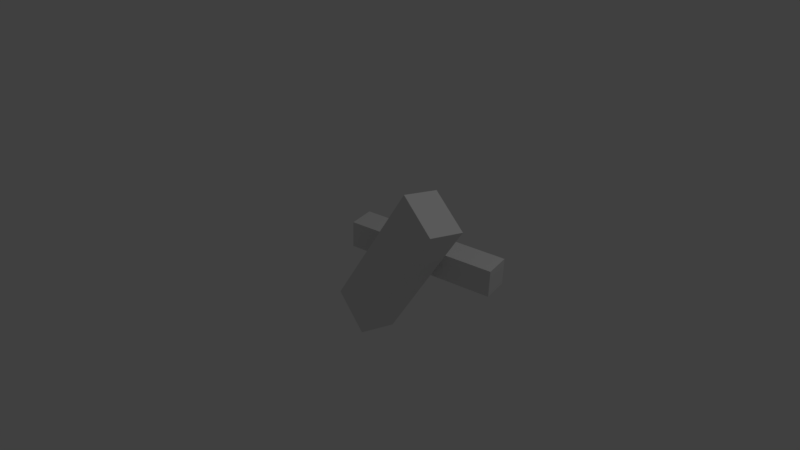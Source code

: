 # Source: boneTest.blend  (saved by Blender 2.79.0; exported with 4.5.12 LTS)
import bpy
from mathutils import Matrix  # noqa: F401  (used for matrix-valued properties, if any)

bpy.ops.wm.read_factory_settings(use_empty=True)
scene = bpy.context.scene
scene.name = 'Scene'

# ---- collections
col_collection_1 = bpy.data.collections.new('Collection 1'); scene.collection.children.link(col_collection_1)

# ---- world
world_world = bpy.data.worlds.new('World'); scene.world = world_world
world_world.color = (0.05088, 0.05088, 0.05088)
world_world.use_sun_shadow = False
world_world.sun_shadow_jitter_overblur = 0.0
world_world.cycles.sampling_method = 'MANUAL'

# ---- cameras
cam_camera = bpy.data.cameras.new('Camera')
cam_camera.clip_end = 100.0
cam_camera.lens = 35.0
cam_camera.sensor_width = 32.0
cam_camera.sensor_height = 18.0
cam_camera.ortho_scale = 7.314
cam_camera.dof.focus_distance = 0.0
cam_camera.dof.aperture_fstop = 128.0

# ---- lights
light_lamp = bpy.data.lights.new('Lamp', 'POINT')
light_lamp.transmission_factor = 0.0
light_lamp.cutoff_distance = 30.0
light_lamp.energy = 100.0
light_lamp.shadow_buffer_clip_start = 1.001
light_lamp.shadow_soft_size = 0.1
light_lamp.shadow_maximum_resolution = 0.006
light_lamp.use_absolute_resolution = True

# ---- meshes
me_cube_003 = bpy.data.meshes.new('Cube.003')
me_cube_003.from_pydata([(-1.0, -1.0, -1.0), (-1.0, -1.0, 1.0), (-1.0, 1.0, -1.0), (-1.0, 1.0, 1.0), (1.0, -1.0, -1.0), (1.0, -1.0, 1.0), (1.0, 1.0, -1.0), (1.0, 1.0, 1.0)], [], [(0, 1, 3, 2), (2, 3, 7, 6), (6, 7, 5, 4), (4, 5, 1, 0), (2, 6, 4, 0), (7, 3, 1, 5)])
me_cube_003.use_remesh_preserve_volume = False
me_cube_003.use_remesh_preserve_attributes = False
me_cube_003.use_mirror_vertex_groups = False
me_cube_003.update()
me_cube_002 = bpy.data.meshes.new('Cube.002')
me_cube_002.from_pydata([(-1.0, -1.0, -1.0), (-1.0, -1.0, 1.0), (-1.0, 1.0, -1.0), (-1.0, 1.0, 1.0), (1.0, -1.0, -1.0), (1.0, -1.0, 1.0), (1.0, 1.0, -1.0), (1.0, 1.0, 1.0)], [], [(0, 1, 3, 2), (2, 3, 7, 6), (6, 7, 5, 4), (4, 5, 1, 0), (2, 6, 4, 0), (7, 3, 1, 5)])
me_cube_002.use_remesh_preserve_volume = False
me_cube_002.use_remesh_preserve_attributes = False
me_cube_002.use_mirror_vertex_groups = False
me_cube_002.update()
arm_armature = bpy.data.armatures.new('Armature')  # bones are not reproduced

# ---- objects
ob_armature = bpy.data.objects.new('Armature', arm_armature)
ob_cube_002 = bpy.data.objects.new('Cube.002', me_cube_003)
ob_cube_001 = bpy.data.objects.new('Cube.001', me_cube_002)
ob_lamp = bpy.data.objects.new('Lamp', light_lamp)
ob_camera = bpy.data.objects.new('Camera', cam_camera)

# ---- transforms, parenting, visibility, modifiers, constraints
ob_armature.location = (-0.1254, 0.0, 0.0913)
ob_armature.lineart.crease_threshold = 0.0
ob_cube_002.parent = ob_armature
ob_cube_002.location = (0.7812, 0.375, 0.05068)
ob_cube_002.rotation_euler = (0.03412, 0.05405, 0.2289)
ob_cube_002.scale = (1.0, 0.1777, 0.1777)
ob_cube_002.lineart.crease_threshold = 0.0
_vg = ob_cube_002.vertex_groups.new(name='BaseBone')
for _i, _w in zip([0, 1, 2, 3], [0.3762, 0.4521, 0.3897, 0.4641]): _vg.add([_i], _w, 'REPLACE')
_vg = ob_cube_002.vertex_groups.new(name='armBone')
for _i, _w in zip([0, 1, 2, 3, 4, 5, 6, 7], [0.6238, 0.5479, 0.6103, 0.5359, 0.9862, 0.9879, 0.9859, 0.9845]): _vg.add([_i], _w, 'REPLACE')
_m = ob_cube_002.modifiers.new('Armature', 'ARMATURE')
_m.object = ob_armature
ob_cube_001.parent = ob_armature
ob_cube_001.matrix_parent_inverse = Matrix(((1.0, 0.0, 0.0, 0.1254), (0.0, 1.0, 0.0, 0.0), (0.0, 0.0, 1.0, -0.0913), (0.0, 0.0, 0.0, 1.0)))
ob_cube_001.location = (0.6239, -0.08004, 0.1339)
ob_cube_001.rotation_euler = (-0.1674, 0.5408, -0.1957)
ob_cube_001.scale = (0.3197, 0.2447, 1.0)
ob_cube_001.lineart.crease_threshold = 0.0
_vg = ob_cube_001.vertex_groups.new(name='BaseBone')
_vg.add([0, 1, 2, 3, 4, 5, 6, 7], 1.0, 'REPLACE')
_vg = ob_cube_001.vertex_groups.new(name='armBone')
_m = ob_cube_001.modifiers.new('Armature', 'ARMATURE')
_m.object = ob_armature
ob_lamp.location = (4.076, 1.005, 5.904)
ob_lamp.rotation_euler = (0.6503, 0.05522, 1.866)
ob_lamp.lock_rotations_4d = False
ob_lamp.empty_display_type = 'ARROWS'
ob_lamp.color = (0.0, 0.0, 0.0, 0.0)
ob_lamp.lineart.crease_threshold = 0.0
ob_camera.location = (7.481, -6.508, 5.344)
ob_camera.rotation_euler = (1.109, 0.0, 0.8149)
ob_camera.lock_rotations_4d = False
ob_camera.empty_display_type = 'ARROWS'
ob_camera.color = (0.0, 0.0, 0.0, 0.0)
ob_camera.display_type = 'WIRE'
ob_camera.lineart.crease_threshold = 0.0

# ---- collection membership
col_collection_1.objects.link(ob_armature)
col_collection_1.objects.link(ob_cube_002)
col_collection_1.objects.link(ob_cube_001)
col_collection_1.objects.link(ob_lamp)
col_collection_1.objects.link(ob_camera)

# ---- scene / render settings (as saved in the file)
scene.camera = ob_camera
scene.frame_start = 1; scene.frame_end = 250; scene.frame_set(1)
scene.render.engine = 'BLENDER_EEVEE_NEXT'
scene.render.resolution_percentage = 50
scene.render.dither_intensity = 0.0
scene.cycles.use_denoising = False
scene.cycles.samples = 128
scene.cycles.sampling_pattern = 'TABULATED_SOBOL'
scene.cycles.use_adaptive_sampling = False
scene.cycles.use_light_tree = False
scene.cycles.blur_glossy = 0.0
scene.cycles.sample_clamp_indirect = 0.0
scene.view_settings.view_transform = 'Standard'
bpy.context.view_layer.update()
